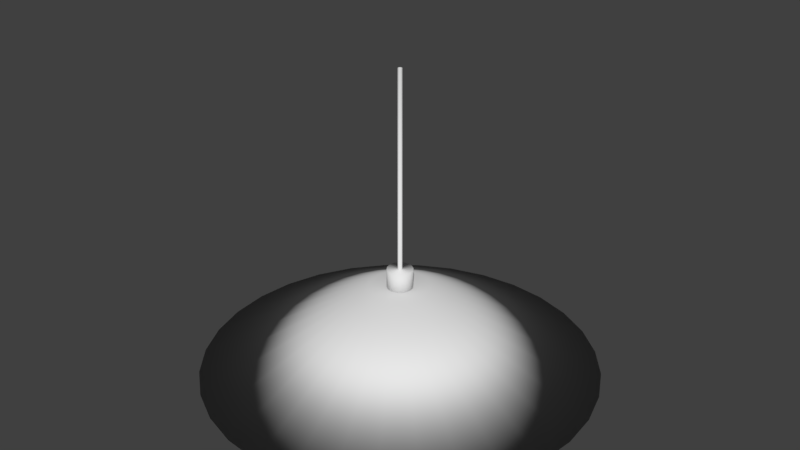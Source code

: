 # Source: Lampe.blend  (saved by Blender 2.79.0; exported with 4.5.12 LTS)
import bpy
from mathutils import Matrix  # noqa: F401  (used for matrix-valued properties, if any)

bpy.ops.wm.read_factory_settings(use_empty=True)
scene = bpy.context.scene
scene.name = 'Scene'

# ---- collections
col_collection_1 = bpy.data.collections.new('Collection 1'); scene.collection.children.link(col_collection_1)
col_collection_11 = bpy.data.collections.new('Collection 11'); scene.collection.children.link(col_collection_11)

# ---- materials (node trees are filled in below, after node groups)
mat_material = bpy.data.materials.new('Material')
mat_material.alpha_threshold = 0.0
mat_material.roughness = 0.5
mat_material_002 = bpy.data.materials.new('Material.002')
mat_material_002.alpha_threshold = 0.0
mat_material_002.roughness = 0.5
mat_material_001 = bpy.data.materials.new('Material.001')
mat_material_001.alpha_threshold = 0.0
mat_material_001.roughness = 0.5

# ---- material node trees
mat_material.use_nodes = True; mat_material.node_tree.nodes.clear()
_N = mat_material.node_tree.nodes; _L = mat_material.node_tree.links
n0 = _N.new('ShaderNodeOutputMaterial'); n0.name = 'Material Output'; n0.location = (300, 300)
n1 = _N.new('ShaderNodeBsdfDiffuse'); n1.name = 'Diffuse BSDF'; n1.location = (10, 300)
_L.new(n1.outputs[0], n0.inputs[0])
n0.is_active_output = True
mat_material_002.use_nodes = True; mat_material_002.node_tree.nodes.clear()
_N = mat_material_002.node_tree.nodes; _L = mat_material_002.node_tree.links
n0 = _N.new('ShaderNodeOutputMaterial'); n0.name = 'Material Output'; n0.location = (300, 300)
n1 = _N.new('ShaderNodeBsdfDiffuse'); n1.name = 'Diffuse BSDF'; n1.location = (10, 300)
_L.new(n1.outputs[0], n0.inputs[0])
n0.is_active_output = True
mat_material_001.use_nodes = True; mat_material_001.node_tree.nodes.clear()
_N = mat_material_001.node_tree.nodes; _L = mat_material_001.node_tree.links
n0 = _N.new('ShaderNodeOutputMaterial'); n0.name = 'Material Output'; n0.location = (300, 300)
n1 = _N.new('ShaderNodeBsdfDiffuse'); n1.name = 'Diffuse BSDF'; n1.location = (10, 300)
_L.new(n1.outputs[0], n0.inputs[0])
n0.is_active_output = True

# ---- world
world_world = bpy.data.worlds.new('World'); scene.world = world_world
world_world.color = (0.05088, 0.05088, 0.05088)
world_world.use_sun_shadow = False
world_world.sun_shadow_jitter_overblur = 0.0
world_world.cycles.sampling_method = 'MANUAL'

# ---- meshes
me_sphere_001 = bpy.data.meshes.new('Sphere.001')
me_sphere_001.from_pydata([(-1.208e-08, 0.3347, 0.6912), (-1.176e-08, 0.4104, 0.5883), (-9.677e-09, 0.5478, 0.4345), (-6.951e-09, 0.689, 0.2046), (-4.228e-09, 0.7832, -0.08774), (-1.999e-09, 0.7886, -0.3999), (-5.648e-10, 0.6892, -0.6763), (-1.173e-11, 0.4997, -0.8682), (0.0, 0.2588, -0.968), (0.1281, 0.3092, 0.6912), (0.1571, 0.3792, 0.5883), (0.2096, 0.5061, 0.4345), (0.2637, 0.6366, 0.2046), (0.2997, 0.7236, -0.08774), (0.3018, 0.7285, -0.3999), (0.2638, 0.6368, -0.6763), (0.1912, 0.4617, -0.8682), (0.09905, 0.2391, -0.968), (0.2367, 0.2367, 0.6912), (0.2902, 0.2902, 0.5883), (0.3873, 0.3873, 0.4345), (0.4872, 0.4872, 0.2046), (0.5538, 0.5538, -0.08774), (0.5576, 0.5576, -0.3999), (0.4874, 0.4874, -0.6763), (0.3534, 0.3534, -0.8682), (0.183, 0.183, -0.968), (0.3092, 0.1281, 0.6912), (0.3792, 0.1571, 0.5883), (0.5061, 0.2096, 0.4345), (0.6366, 0.2637, 0.2046), (0.7236, 0.2997, -0.08774), (0.7285, 0.3018, -0.3999), (0.6368, 0.2638, -0.6763), (0.4617, 0.1912, -0.8682), (0.2391, 0.09905, -0.968), (0.3347, 3.906e-07, 0.6912), (0.4104, 3.701e-07, 0.5883), (0.5478, 3.182e-07, 0.4345), (0.689, 3.078e-07, 0.2046), (0.7832, 3.047e-07, -0.08774), (0.7886, 2.583e-07, -0.3999), (0.6892, 3.311e-07, -0.6763), (0.4997, 2.979e-07, -0.8682), (0.2588, 3.575e-07, -0.968), (0.3092, -0.1281, 0.6912), (0.3792, -0.1571, 0.5883), (0.5061, -0.2096, 0.4345), (0.6366, -0.2637, 0.2046), (0.7236, -0.2997, -0.08774), (0.7285, -0.3018, -0.3999), (0.6368, -0.2638, -0.6763), (0.4617, -0.1912, -0.8682), (0.2391, -0.09905, -0.968), (0.2367, -0.2367, 0.6912), (0.2902, -0.2902, 0.5883), (0.3873, -0.3873, 0.4345), (0.4872, -0.4872, 0.2046), (0.5538, -0.5538, -0.08774), (0.5576, -0.5576, -0.3999), (0.4874, -0.4874, -0.6763), (0.3534, -0.3534, -0.8682), (0.183, -0.183, -0.968), (0.1281, -0.3092, 0.6912), (0.1571, -0.3792, 0.5883), (0.2096, -0.5061, 0.4345), (0.2637, -0.6366, 0.2046), (0.2997, -0.7236, -0.08774), (0.3018, -0.7285, -0.3999), (0.2638, -0.6368, -0.6763), (0.1912, -0.4617, -0.8682), (0.09905, -0.2391, -0.968), (-1.038e-07, -0.3347, 0.6912), (-1.53e-07, -0.4104, 0.5883), (-2.632e-07, -0.5478, 0.4345), (-2.534e-07, -0.689, 0.2046), (-2.701e-07, -0.7832, -0.08774), (-3.548e-07, -0.7886, -0.3999), (-2.039e-07, -0.6892, -0.6763), (-1.49e-07, -0.4997, -0.8682), (-5.216e-08, -0.2588, -0.968), (0.0, 3.894e-07, -1.002), (-0.1281, -0.3092, 0.6912), (-0.1571, -0.3792, 0.5883), (-0.2096, -0.5061, 0.4345), (-0.2637, -0.6366, 0.2046), (-0.2997, -0.7236, -0.08774), (-0.3018, -0.7285, -0.3999), (-0.2638, -0.6368, -0.6763), (-0.1912, -0.4617, -0.8682), (-0.09905, -0.2391, -0.968), (-0.2367, -0.2367, 0.6912), (-0.2902, -0.2902, 0.5883), (-0.3873, -0.3873, 0.4345), (-0.4872, -0.4872, 0.2046), (-0.5538, -0.5538, -0.08774), (-0.5576, -0.5576, -0.3999), (-0.4874, -0.4874, -0.6763), (-0.3534, -0.3534, -0.8682), (-0.183, -0.183, -0.968), (-0.3092, -0.1281, 0.6912), (-0.3792, -0.1571, 0.5883), (-0.5061, -0.2096, 0.4345), (-0.6366, -0.2637, 0.2046), (-0.7236, -0.2997, -0.08774), (-0.7285, -0.3018, -0.3999), (-0.6368, -0.2638, -0.6763), (-0.4617, -0.1912, -0.8682), (-0.2391, -0.09905, -0.968), (-0.3347, 5.74e-07, 0.6912), (-0.4104, 6.243e-07, 0.5883), (-0.5478, 7.407e-07, 0.4345), (-0.689, 7.596e-07, 0.2046), (-0.7832, 7.88e-07, -0.08774), (-0.7886, 8.281e-07, -0.3999), (-0.6892, 6.651e-07, -0.6763), (-0.4997, 5.958e-07, -0.8682), (-0.2588, 4.692e-07, -0.968), (-0.3092, 0.1281, 0.6912), (-0.3792, 0.1571, 0.5883), (-0.5061, 0.2096, 0.4345), (-0.6366, 0.2637, 0.2046), (-0.7236, 0.2997, -0.08774), (-0.7285, 0.3018, -0.3999), (-0.6368, 0.2638, -0.6763), (-0.4617, 0.1912, -0.8682), (-0.2391, 0.09905, -0.968), (-0.2367, 0.2367, 0.6912), (-0.2902, 0.2902, 0.5883), (-0.3873, 0.3873, 0.4345), (-0.4872, 0.4872, 0.2046), (-0.5538, 0.5538, -0.08774), (-0.5576, 0.5576, -0.3999), (-0.4874, 0.4874, -0.6763), (-0.3534, 0.3534, -0.8682), (-0.183, 0.183, -0.968), (-0.1281, 0.3092, 0.6912), (-0.1571, 0.3792, 0.5883), (-0.2096, 0.5061, 0.4345), (-0.2637, 0.6366, 0.2046), (-0.2997, 0.7236, -0.08774), (-0.3018, 0.7285, -0.3999), (-0.2638, 0.6368, -0.6763), (-0.1912, 0.4617, -0.8682), (-0.09905, 0.2391, -0.968)], [], [(4, 3, 12, 13), (1, 0, 9, 10), (8, 7, 16, 17), (5, 4, 13, 14), (2, 1, 10, 11), (81, 8, 17), (6, 5, 14, 15), (3, 2, 11, 12), (7, 6, 15, 16), (11, 10, 19, 20), (81, 17, 26), (15, 14, 23, 24), (12, 11, 20, 21), (16, 15, 24, 25), (13, 12, 21, 22), (10, 9, 18, 19), (17, 16, 25, 26), (14, 13, 22, 23), (19, 18, 27, 28), (26, 25, 34, 35), (23, 22, 31, 32), (20, 19, 28, 29), (81, 26, 35), (24, 23, 32, 33), (21, 20, 29, 30), (25, 24, 33, 34), (22, 21, 30, 31), (30, 29, 38, 39), (34, 33, 42, 43), (31, 30, 39, 40), (28, 27, 36, 37), (35, 34, 43, 44), (32, 31, 40, 41), (29, 28, 37, 38), (81, 35, 44), (33, 32, 41, 42), (38, 37, 46, 47), (81, 44, 53), (42, 41, 50, 51), (39, 38, 47, 48), (43, 42, 51, 52), (40, 39, 48, 49), (37, 36, 45, 46), (44, 43, 52, 53), (41, 40, 49, 50), (49, 48, 57, 58), (46, 45, 54, 55), (53, 52, 61, 62), (50, 49, 58, 59), (47, 46, 55, 56), (81, 53, 62), (51, 50, 59, 60), (48, 47, 56, 57), (52, 51, 60, 61), (57, 56, 65, 66), (61, 60, 69, 70), (58, 57, 66, 67), (55, 54, 63, 64), (62, 61, 70, 71), (59, 58, 67, 68), (56, 55, 64, 65), (81, 62, 71), (60, 59, 68, 69), (68, 67, 76, 77), (65, 64, 73, 74), (81, 71, 80), (69, 68, 77, 78), (66, 65, 74, 75), (70, 69, 78, 79), (67, 66, 75, 76), (64, 63, 72, 73), (71, 70, 79, 80), (76, 75, 85, 86), (73, 72, 82, 83), (80, 79, 89, 90), (77, 76, 86, 87), (74, 73, 83, 84), (81, 80, 90), (78, 77, 87, 88), (75, 74, 84, 85), (79, 78, 88, 89), (88, 87, 96, 97), (85, 84, 93, 94), (89, 88, 97, 98), (86, 85, 94, 95), (83, 82, 91, 92), (90, 89, 98, 99), (87, 86, 95, 96), (84, 83, 92, 93), (81, 90, 99), (96, 95, 104, 105), (93, 92, 101, 102), (81, 99, 108), (97, 96, 105, 106), (94, 93, 102, 103), (98, 97, 106, 107), (95, 94, 103, 104), (92, 91, 100, 101), (99, 98, 107, 108), (107, 106, 115, 116), (104, 103, 112, 113), (101, 100, 109, 110), (108, 107, 116, 117), (105, 104, 113, 114), (102, 101, 110, 111), (81, 108, 117), (106, 105, 114, 115), (103, 102, 111, 112), (115, 114, 123, 124), (112, 111, 120, 121), (116, 115, 124, 125), (113, 112, 121, 122), (110, 109, 118, 119), (117, 116, 125, 126), (114, 113, 122, 123), (111, 110, 119, 120), (81, 117, 126), (126, 125, 134, 135), (123, 122, 131, 132), (120, 119, 128, 129), (81, 126, 135), (124, 123, 132, 133), (121, 120, 129, 130), (125, 124, 133, 134), (122, 121, 130, 131), (119, 118, 127, 128), (134, 133, 142, 143), (131, 130, 139, 140), (128, 127, 136, 137), (135, 134, 143, 144), (132, 131, 140, 141), (129, 128, 137, 138), (81, 135, 144), (133, 132, 141, 142), (130, 129, 138, 139), (81, 144, 8), (142, 141, 5, 6), (139, 138, 2, 3), (143, 142, 6, 7), (140, 139, 3, 4), (137, 136, 0, 1), (144, 143, 7, 8), (141, 140, 4, 5), (138, 137, 1, 2)])
me_sphere_001.polygons.foreach_set('use_smooth', [True] * 144)
_uv = me_sphere_001.uv_layers.new(name='UVMap')
_uv.uv.foreach_set('vector', [0.3046, 0.7451, 0.29, 0.6425, 0.3431, 0.6391, 0.3649, 0.7413, 0.9756, 0.9275, 0.9583, 0.9641, 0.9325, 0.9627, 0.944, 0.9258, 0.1179, 0.2169, 0.0519, 0.2006, 0.07273, 0.1381, 0.1287, 0.1845, 0.3054, 0.8533, 0.3046, 0.7451, 0.3649, 0.7413, 0.3662, 0.8494, 0.2681, 0.5608, 0.2468, 0.5055, 0.2784, 0.5035, 0.3103, 0.5581, 0.1888, 0.2344, 0.1179, 0.2169, 0.1287, 0.1845, 0.29, 0.9475, 0.3054, 0.8533, 0.3662, 0.8494, 0.3431, 0.9441, 0.29, 0.6425, 0.2681, 0.5608, 0.3103, 0.5581, 0.3431, 0.6391, 0.0519, 0.2006, 0.0, 0.1877, 0.02874, 0.1016, 0.07273, 0.1381, 0.9649, 0.8702, 0.944, 0.9258, 0.9027, 0.9252, 0.9097, 0.8694, 0.1888, 0.2344, 0.1287, 0.1845, 0.1486, 0.1598, 0.9839, 0.4833, 1.0, 0.5773, 0.9206, 0.5761, 0.9145, 0.4823, 0.9862, 0.7883, 0.9649, 0.8702, 0.9097, 0.8694, 0.9168, 0.7872, 0.07273, 0.1381, 0.02874, 0.1016, 0.08184, 0.03568, 0.1112, 0.09031, 1.0, 0.6855, 0.9862, 0.7883, 0.9168, 0.7872, 0.9211, 0.6843, 0.944, 0.9258, 0.9325, 0.9627, 0.8988, 0.9622, 0.9027, 0.9252, 0.1287, 0.1845, 0.07273, 0.1381, 0.1112, 0.09031, 0.1486, 0.1598, 1.0, 0.5773, 1.0, 0.6855, 0.9211, 0.6843, 0.9206, 0.5761, 0.9027, 0.9252, 0.8988, 0.9622, 0.8624, 0.9626, 0.858, 0.9257, 0.1486, 0.1598, 0.1112, 0.09031, 0.1615, 0.06444, 0.1747, 0.1464, 0.9206, 0.5761, 0.9211, 0.6843, 0.8358, 0.6853, 0.8347, 0.5772, 0.9097, 0.8694, 0.9027, 0.9252, 0.858, 0.9257, 0.8501, 0.8701, 0.1888, 0.2344, 0.1486, 0.1598, 0.1747, 0.1464, 0.9145, 0.4823, 0.9206, 0.5761, 0.8347, 0.5772, 0.8394, 0.4832, 0.9168, 0.7872, 0.9097, 0.8694, 0.8501, 0.8701, 0.8417, 0.7881, 0.1112, 0.09031, 0.08184, 0.03568, 0.1512, 0.0, 0.1615, 0.06444, 0.9211, 0.6843, 0.9168, 0.7872, 0.8417, 0.7881, 0.8358, 0.6853, 0.8417, 0.7881, 0.8501, 0.8701, 0.7949, 0.8722, 0.7724, 0.7908, 0.1615, 0.06444, 0.1512, 0.0, 0.2263, 0.0, 0.216, 0.06444, 0.8358, 0.6853, 0.8417, 0.7881, 0.7724, 0.7908, 0.757, 0.6884, 0.858, 0.9257, 0.8624, 0.9626, 0.8287, 0.9639, 0.8167, 0.9273, 0.1747, 0.1464, 0.1615, 0.06444, 0.216, 0.06444, 0.2029, 0.1464, 0.8347, 0.5772, 0.8358, 0.6853, 0.757, 0.6884, 0.7553, 0.5802, 0.8501, 0.8701, 0.858, 0.9257, 0.8167, 0.9273, 0.7949, 0.8722, 0.1888, 0.2344, 0.1747, 0.1464, 0.2029, 0.1464, 0.8394, 0.4832, 0.8347, 0.5772, 0.7553, 0.5802, 0.77, 0.4858, 0.4334, 0.09103, 0.4653, 0.0364, 0.4969, 0.03844, 0.4756, 0.09375, 0.1888, 0.2344, 0.2029, 0.1464, 0.2289, 0.1598, 0.4006, 0.477, 0.3775, 0.3823, 0.4383, 0.3862, 0.4537, 0.4804, 0.4006, 0.172, 0.4334, 0.09103, 0.4756, 0.09375, 0.4537, 0.1755, 0.216, 0.06444, 0.2263, 0.0, 0.2957, 0.03568, 0.2663, 0.09031, 0.3788, 0.2742, 0.4006, 0.172, 0.4537, 0.1755, 0.4391, 0.2781, 0.4653, 0.0364, 0.4829, 0.0, 0.5087, 0.001662, 0.4969, 0.03844, 0.2029, 0.1464, 0.216, 0.06444, 0.2663, 0.09031, 0.2289, 0.1598, 0.7553, 0.5802, 0.757, 0.6884, 0.6967, 0.693, 0.6946, 0.5848, 0.4391, 0.2781, 0.4537, 0.1755, 0.5231, 0.1773, 0.5179, 0.2802, 0.4969, 0.03844, 0.5087, 0.001662, 0.5424, 0.002562, 0.5383, 0.03954, 0.2289, 0.1598, 0.2663, 0.09031, 0.3048, 0.1381, 0.2489, 0.1845, 0.4383, 0.3862, 0.4391, 0.2781, 0.5179, 0.2802, 0.5177, 0.3884, 0.4756, 0.09375, 0.4969, 0.03844, 0.5383, 0.03954, 0.5308, 0.09523, 0.1888, 0.2344, 0.2289, 0.1598, 0.2489, 0.1845, 0.4537, 0.4804, 0.4383, 0.3862, 0.5177, 0.3884, 0.5231, 0.4823, 0.4537, 0.1755, 0.4756, 0.09375, 0.5308, 0.09523, 0.5231, 0.1773, 0.2663, 0.09031, 0.2957, 0.03568, 0.3488, 0.1016, 0.3048, 0.1381, 0.5231, 0.1773, 0.5308, 0.09523, 0.5905, 0.09523, 0.5981, 0.1773, 0.3048, 0.1381, 0.3488, 0.1016, 0.3775, 0.1877, 0.3256, 0.2006, 0.5179, 0.2802, 0.5231, 0.1773, 0.5981, 0.1773, 0.6033, 0.2802, 0.5383, 0.03954, 0.5424, 0.002562, 0.5788, 0.002562, 0.583, 0.03954, 0.2489, 0.1845, 0.3048, 0.1381, 0.3256, 0.2006, 0.2596, 0.2169, 0.5177, 0.3884, 0.5179, 0.2802, 0.6033, 0.2802, 0.6036, 0.3884, 0.5308, 0.09523, 0.5383, 0.03954, 0.583, 0.03954, 0.5905, 0.09523, 0.1888, 0.2344, 0.2489, 0.1845, 0.2596, 0.2169, 0.5231, 0.4823, 0.5177, 0.3884, 0.6036, 0.3884, 0.5982, 0.4823, 0.6036, 0.3884, 0.6033, 0.2802, 0.6821, 0.2781, 0.6829, 0.3862, 0.5905, 0.09523, 0.583, 0.03954, 0.6243, 0.03844, 0.6456, 0.09375, 0.1888, 0.2344, 0.2596, 0.2169, 0.2596, 0.2519, 0.5982, 0.4823, 0.6036, 0.3884, 0.6829, 0.3862, 0.6675, 0.4804, 0.5981, 0.1773, 0.5905, 0.09523, 0.6456, 0.09375, 0.6675, 0.1755, 0.3256, 0.2006, 0.3775, 0.1877, 0.3775, 0.281, 0.3256, 0.2682, 0.6033, 0.2802, 0.5981, 0.1773, 0.6675, 0.1755, 0.6821, 0.2781, 0.583, 0.03954, 0.5788, 0.002562, 0.6125, 0.001662, 0.6243, 0.03844, 0.2596, 0.2169, 0.3256, 0.2006, 0.3256, 0.2682, 0.2596, 0.2519, 0.6821, 0.2781, 0.6675, 0.1755, 0.7206, 0.172, 0.7425, 0.2742, 0.6243, 0.03844, 0.6125, 0.001662, 0.6383, 4.133e-08, 0.6559, 0.0364, 0.2596, 0.2519, 0.3256, 0.2682, 0.3048, 0.3306, 0.2489, 0.2842, 0.3945, 0.9238, 0.3775, 0.8177, 0.4372, 0.8059, 0.4546, 0.9119, 0.6456, 0.09375, 0.6243, 0.03844, 0.6559, 0.0364, 0.6878, 0.09103, 0.1888, 0.2344, 0.2596, 0.2519, 0.2489, 0.2842, 0.6675, 0.4804, 0.6829, 0.3862, 0.7437, 0.3823, 0.7206, 0.477, 0.3817, 0.7122, 0.4002, 0.6244, 0.4419, 0.6162, 0.4342, 0.7017, 0.3256, 0.2682, 0.3775, 0.281, 0.3488, 0.3671, 0.3048, 0.3306, 0.4855, 1.0, 0.4546, 0.9119, 0.5326, 0.8934, 0.5536, 0.9838, 0.4342, 0.7017, 0.4419, 0.6162, 0.4961, 0.6033, 0.5024, 0.6856, 0.3048, 0.3306, 0.3488, 0.3671, 0.2957, 0.433, 0.2663, 0.3784, 0.4372, 0.8059, 0.4342, 0.7017, 0.5024, 0.6856, 0.5146, 0.7875, 0.4534, 0.5565, 0.4587, 0.5175, 0.4918, 0.5097, 0.494, 0.5469, 0.2489, 0.2842, 0.3048, 0.3306, 0.2663, 0.3784, 0.2289, 0.309, 0.4546, 0.9119, 0.4372, 0.8059, 0.5146, 0.7875, 0.5326, 0.8934, 0.4419, 0.6162, 0.4534, 0.5565, 0.494, 0.5469, 0.4961, 0.6033, 0.1888, 0.2344, 0.2489, 0.2842, 0.2289, 0.309, 0.5326, 0.8934, 0.5146, 0.7875, 0.5981, 0.7654, 0.6166, 0.8711, 0.4961, 0.6033, 0.494, 0.5469, 0.5378, 0.5353, 0.5544, 0.5878, 0.1888, 0.2344, 0.2289, 0.309, 0.2029, 0.3224, 0.5536, 0.9838, 0.5326, 0.8934, 0.6166, 0.8711, 0.6271, 0.9643, 0.5024, 0.6856, 0.4961, 0.6033, 0.5544, 0.5878, 0.5758, 0.6661, 0.2663, 0.3784, 0.2957, 0.433, 0.2263, 0.4687, 0.216, 0.4043, 0.5146, 0.7875, 0.5024, 0.6856, 0.5758, 0.6661, 0.5981, 0.7654, 0.494, 0.5469, 0.4918, 0.5097, 0.5275, 0.5002, 0.5378, 0.5353, 0.2289, 0.309, 0.2663, 0.3784, 0.216, 0.4043, 0.2029, 0.3224, 0.216, 0.4043, 0.2263, 0.4687, 0.1512, 0.4687, 0.1615, 0.4043, 0.5981, 0.7654, 0.5758, 0.6661, 0.6433, 0.6463, 0.6748, 0.7429, 0.5378, 0.5353, 0.5275, 0.5002, 0.5603, 0.4906, 0.578, 0.5235, 0.2029, 0.3224, 0.216, 0.4043, 0.1615, 0.4043, 0.1747, 0.3224, 0.6166, 0.8711, 0.5981, 0.7654, 0.6748, 0.7429, 0.6938, 0.8484, 0.5544, 0.5878, 0.5378, 0.5353, 0.578, 0.5235, 0.6081, 0.5721, 0.1888, 0.2344, 0.2029, 0.3224, 0.1747, 0.3224, 0.6271, 0.9643, 0.6166, 0.8711, 0.6938, 0.8484, 0.6946, 0.9445, 0.5758, 0.6661, 0.5544, 0.5878, 0.6081, 0.5721, 0.6433, 0.6463, 0.02306, 0.9441, 0.0, 0.8494, 0.06075, 0.8533, 0.07616, 0.9475, 0.6433, 0.6463, 0.6081, 0.5721, 0.6489, 0.5585, 0.6946, 0.6292, 0.1615, 0.4043, 0.1512, 0.4687, 0.08184, 0.433, 0.1112, 0.3784, 0.00124, 0.7413, 0.02312, 0.6391, 0.0762, 0.6425, 0.06158, 0.7451, 0.578, 0.5235, 0.5603, 0.4906, 0.5852, 0.4823, 0.6086, 0.5133, 0.1747, 0.3224, 0.1615, 0.4043, 0.1112, 0.3784, 0.1486, 0.309, 0.0, 0.8494, 0.00124, 0.7413, 0.06158, 0.7451, 0.06075, 0.8533, 0.6081, 0.5721, 0.578, 0.5235, 0.6086, 0.5133, 0.6489, 0.5585, 0.1888, 0.2344, 0.1747, 0.3224, 0.1486, 0.309, 0.1486, 0.309, 0.1112, 0.3784, 0.07273, 0.3306, 0.1287, 0.2842, 0.06075, 0.8533, 0.06158, 0.7451, 0.1404, 0.7472, 0.1401, 0.8554, 0.09811, 0.5608, 0.1194, 0.5055, 0.1607, 0.5066, 0.1532, 0.5623, 0.1888, 0.2344, 0.1486, 0.309, 0.1287, 0.2842, 0.07616, 0.9475, 0.06075, 0.8533, 0.1401, 0.8554, 0.1455, 0.9494, 0.0762, 0.6425, 0.09811, 0.5608, 0.1532, 0.5623, 0.1456, 0.6444, 0.1112, 0.3784, 0.08184, 0.433, 0.02874, 0.3671, 0.07273, 0.3306, 0.06158, 0.7451, 0.0762, 0.6425, 0.1456, 0.6444, 0.1404, 0.7472, 0.1194, 0.5055, 0.1312, 0.4687, 0.1649, 0.4696, 0.1607, 0.5066, 0.07273, 0.3306, 0.02874, 0.3671, 6.658e-08, 0.281, 0.0519, 0.2682, 0.1404, 0.7472, 0.1456, 0.6444, 0.2206, 0.6444, 0.2258, 0.7472, 0.1607, 0.5066, 0.1649, 0.4696, 0.2013, 0.4696, 0.2054, 0.5066, 0.1287, 0.2842, 0.07273, 0.3306, 0.0519, 0.2682, 0.1179, 0.2519, 0.1401, 0.8554, 0.1404, 0.7472, 0.2258, 0.7472, 0.226, 0.8554, 0.1532, 0.5623, 0.1607, 0.5066, 0.2054, 0.5066, 0.2129, 0.5623, 0.1888, 0.2344, 0.1287, 0.2842, 0.1179, 0.2519, 0.1455, 0.9494, 0.1401, 0.8554, 0.226, 0.8554, 0.2206, 0.9494, 0.1456, 0.6444, 0.1532, 0.5623, 0.2129, 0.5623, 0.2206, 0.6444, 0.1888, 0.2344, 0.1179, 0.2519, 0.1179, 0.2169, 0.2206, 0.9494, 0.226, 0.8554, 0.3054, 0.8533, 0.29, 0.9475, 0.2206, 0.6444, 0.2129, 0.5623, 0.2681, 0.5608, 0.29, 0.6425, 0.0519, 0.2682, 6.658e-08, 0.281, 0.0, 0.1877, 0.0519, 0.2006, 0.2258, 0.7472, 0.2206, 0.6444, 0.29, 0.6425, 0.3046, 0.7451, 0.2054, 0.5066, 0.2013, 0.4696, 0.235, 0.4687, 0.2468, 0.5055, 0.1179, 0.2519, 0.0519, 0.2682, 0.0519, 0.2006, 0.1179, 0.2169, 0.226, 0.8554, 0.2258, 0.7472, 0.3046, 0.7451, 0.3054, 0.8533, 0.2129, 0.5623, 0.2054, 0.5066, 0.2468, 0.5055, 0.2681, 0.5608])
me_sphere_001.materials.append(mat_material)
me_sphere_001.use_remesh_preserve_volume = False
me_sphere_001.use_remesh_preserve_attributes = False
me_sphere_001.use_mirror_vertex_groups = False
me_sphere_001.update()
me_cone = bpy.data.meshes.new('Cone')
me_cone.from_pydata([(0.0, 1.0, -1.0), (0.1951, 0.9808, -1.0), (0.3827, 0.9239, -1.0), (0.5556, 0.8315, -1.0), (0.7071, 0.7071, -1.0), (0.8315, 0.5556, -1.0), (0.9239, 0.3827, -1.0), (0.9808, 0.1951, -1.0), (1.0, 7.55e-08, -1.0), (0.9808, -0.1951, -1.0), (0.9239, -0.3827, -1.0), (0.8315, -0.5556, -1.0), (0.7071, -0.7071, -1.0), (0.5556, -0.8315, -1.0), (0.3827, -0.9239, -1.0), (0.1951, -0.9808, -1.0), (-3.258e-07, -1.0, -1.0), (-0.1951, -0.9808, -1.0), (-0.3827, -0.9239, -1.0), (-0.5556, -0.8315, -1.0), (-0.7071, -0.7071, -1.0), (-0.8315, -0.5556, -1.0), (-0.9239, -0.3827, -1.0), (-0.9808, -0.1951, -1.0), (-1.0, 9.656e-07, -1.0), (-0.9808, 0.1951, -1.0), (-0.9239, 0.3827, -1.0), (-0.8315, 0.5556, -1.0), (-0.7071, 0.7071, -1.0), (-0.5556, 0.8315, -1.0), (-0.3827, 0.9239, -1.0), (-0.1951, 0.9808, -1.0), (0.0, 0.1532, 0.6937), (0.02988, 0.1502, 0.6937), (0.05862, 0.1415, 0.6937), (0.0851, 0.1274, 0.6937), (0.1083, 0.1083, 0.6937), (0.1274, 0.0851, 0.6937), (0.1415, 0.05862, 0.6937), (0.1502, 0.02988, 0.6937), (0.1532, 1.156e-08, 0.6937), (0.1502, -0.02988, 0.6937), (0.1415, -0.05862, 0.6937), (0.1274, -0.0851, 0.6937), (0.1083, -0.1083, 0.6937), (0.0851, -0.1274, 0.6937), (0.05862, -0.1415, 0.6937), (0.02988, -0.1502, 0.6937), (-4.991e-08, -0.1532, 0.6937), (-0.02988, -0.1502, 0.6937), (-0.05862, -0.1415, 0.6937), (-0.0851, -0.1274, 0.6937), (-0.1083, -0.1083, 0.6937), (-0.1274, -0.0851, 0.6937), (-0.1415, -0.05862, 0.6937), (-0.1502, -0.02988, 0.6937), (-0.1532, 1.479e-07, 0.6937), (-0.1502, 0.02988, 0.6937), (-0.1415, 0.05862, 0.6937), (-0.1274, 0.0851, 0.6937), (-0.1083, 0.1083, 0.6937), (-0.0851, 0.1274, 0.6937), (-0.05862, 0.1415, 0.6937), (-0.02988, 0.1502, 0.6937), (0.0, 0.9821, -1.009), (0.1916, 0.9632, -1.009), (0.3758, 0.9074, -1.009), (0.5456, 0.8166, -1.009), (0.6945, 0.6945, -1.009), (0.8166, 0.5456, -1.009), (0.9074, 0.3758, -1.009), (0.9632, 0.1916, -1.009), (0.9821, 7.55e-08, -1.009), (0.9632, -0.1916, -1.009), (0.9074, -0.3758, -1.009), (0.8166, -0.5456, -1.009), (0.6945, -0.6945, -1.009), (0.5456, -0.8166, -1.009), (0.3758, -0.9074, -1.009), (0.1916, -0.9632, -1.009), (-3.258e-07, -0.9821, -1.009), (-0.1916, -0.9632, -1.009), (-0.3758, -0.9074, -1.009), (-0.5456, -0.8166, -1.009), (-0.6945, -0.6945, -1.009), (-0.8166, -0.5456, -1.009), (-0.9074, -0.3758, -1.009), (-0.9632, -0.1916, -1.009), (-0.9821, 9.656e-07, -1.009), (-0.9632, 0.1916, -1.009), (-0.9074, 0.3758, -1.009), (-0.8166, 0.5456, -1.009), (-0.6945, 0.6945, -1.009), (-0.5456, 0.8166, -1.009), (-0.3758, 0.9074, -1.009), (-0.1916, 0.9632, -1.009), (0.0, 0.1422, 0.6769), (0.02774, 0.1395, 0.6769), (0.05442, 0.1314, 0.6769), (0.079, 0.1182, 0.6769), (0.1005, 0.1005, 0.6769), (0.1182, 0.079, 0.6769), (0.1314, 0.05442, 0.6769), (0.1395, 0.02774, 0.6769), (0.1422, 1.156e-08, 0.6769), (0.1395, -0.02774, 0.6769), (0.1314, -0.05442, 0.6769), (0.1182, -0.079, 0.6769), (0.1005, -0.1005, 0.6769), (0.079, -0.1182, 0.6769), (0.05442, -0.1314, 0.6769), (0.02774, -0.1395, 0.6769), (-4.991e-08, -0.1422, 0.6769), (-0.02774, -0.1395, 0.6769), (-0.05442, -0.1314, 0.6769), (-0.079, -0.1182, 0.6769), (-0.1005, -0.1005, 0.6769), (-0.1182, -0.079, 0.6769), (-0.1314, -0.05442, 0.6769), (-0.1395, -0.02774, 0.6769), (-0.1422, 1.479e-07, 0.6769), (-0.1395, 0.02774, 0.6769), (-0.1314, 0.05442, 0.6769), (-0.1182, 0.079, 0.6769), (-0.1005, 0.1005, 0.6769), (-0.079, 0.1182, 0.6769), (-0.05442, 0.1314, 0.6769), (-0.02774, 0.1395, 0.6769)], [], [(0, 32, 33, 1), (1, 33, 34, 2), (2, 34, 35, 3), (3, 35, 36, 4), (4, 36, 37, 5), (5, 37, 38, 6), (6, 38, 39, 7), (7, 39, 40, 8), (8, 40, 41, 9), (9, 41, 42, 10), (10, 42, 43, 11), (11, 43, 44, 12), (12, 44, 45, 13), (13, 45, 46, 14), (14, 46, 47, 15), (15, 47, 48, 16), (16, 48, 49, 17), (17, 49, 50, 18), (18, 50, 51, 19), (19, 51, 52, 20), (20, 52, 53, 21), (21, 53, 54, 22), (22, 54, 55, 23), (23, 55, 56, 24), (24, 56, 57, 25), (25, 57, 58, 26), (26, 58, 59, 27), (27, 59, 60, 28), (28, 60, 61, 29), (29, 61, 62, 30), (30, 62, 63, 31), (31, 63, 32, 0), (33, 32, 63, 62, 61, 60, 59, 58, 57, 56, 55, 54, 53, 52, 51, 50, 49, 48, 47, 46, 45, 44, 43, 42, 41, 40, 39, 38, 37, 36, 35, 34), (64, 65, 97, 96), (65, 66, 98, 97), (66, 67, 99, 98), (67, 68, 100, 99), (68, 69, 101, 100), (69, 70, 102, 101), (70, 71, 103, 102), (71, 72, 104, 103), (72, 73, 105, 104), (73, 74, 106, 105), (74, 75, 107, 106), (75, 76, 108, 107), (76, 77, 109, 108), (77, 78, 110, 109), (78, 79, 111, 110), (79, 80, 112, 111), (80, 81, 113, 112), (81, 82, 114, 113), (82, 83, 115, 114), (83, 84, 116, 115), (84, 85, 117, 116), (85, 86, 118, 117), (86, 87, 119, 118), (87, 88, 120, 119), (88, 89, 121, 120), (89, 90, 122, 121), (90, 91, 123, 122), (91, 92, 124, 123), (92, 93, 125, 124), (93, 94, 126, 125), (94, 95, 127, 126), (95, 64, 96, 127), (97, 98, 99, 100, 101, 102, 103, 104, 105, 106, 107, 108, 109, 110, 111, 112, 113, 114, 115, 116, 117, 118, 119, 120, 121, 122, 123, 124, 125, 126, 127, 96), (0, 1, 65, 64), (1, 2, 66, 65), (2, 3, 67, 66), (3, 4, 68, 67), (4, 5, 69, 68), (5, 6, 70, 69), (6, 7, 71, 70), (7, 8, 72, 71), (8, 9, 73, 72), (9, 10, 74, 73), (10, 11, 75, 74), (11, 12, 76, 75), (12, 13, 77, 76), (13, 14, 78, 77), (14, 15, 79, 78), (15, 16, 80, 79), (16, 17, 81, 80), (17, 18, 82, 81), (18, 19, 83, 82), (19, 20, 84, 83), (20, 21, 85, 84), (21, 22, 86, 85), (22, 23, 87, 86), (23, 24, 88, 87), (24, 25, 89, 88), (25, 26, 90, 89), (26, 27, 91, 90), (27, 28, 92, 91), (28, 29, 93, 92), (29, 30, 94, 93), (30, 31, 95, 94), (31, 0, 64, 95)])
me_cone.polygons.foreach_set('use_smooth', [True] * 98)
_uv = me_cone.uv_layers.new(name='UVMap')
_uv.uv.foreach_set('vector', [0.3673, 0.2981, 0.6169, 0.01751, 0.6204, 0.02072, 0.3903, 0.3191, 0.3903, 0.3191, 0.6204, 0.02072, 0.6248, 0.02377, 0.4191, 0.339, 0.4191, 0.339, 0.6248, 0.02377, 0.63, 0.02654, 0.4527, 0.3571, 0.4527, 0.3571, 0.63, 0.02654, 0.6356, 0.02893, 0.4896, 0.3727, 0.4896, 0.3727, 0.6356, 0.02893, 0.6416, 0.03084, 0.5285, 0.3852, 0.5285, 0.3852, 0.6416, 0.03084, 0.6476, 0.0322, 0.568, 0.3941, 0.568, 0.3941, 0.6476, 0.0322, 0.6535, 0.03296, 0.6064, 0.399, 0.6064, 0.399, 0.6535, 0.03296, 0.659, 0.03309, 0.6423, 0.3999, 0.6423, 0.3999, 0.659, 0.03309, 0.6639, 0.03259, 0.6743, 0.3966, 0.6708, 0.6743, 0.9283, 0.3999, 0.9318, 0.4032, 0.6932, 0.6958, 0.6932, 0.6958, 0.9318, 0.4032, 0.9361, 0.4063, 0.7215, 0.7164, 0.7215, 0.7164, 0.9361, 0.4063, 0.9411, 0.4092, 0.7545, 0.7353, 0.7545, 0.7353, 0.9411, 0.4092, 0.9467, 0.4118, 0.791, 0.7518, 0.791, 0.7518, 0.9467, 0.4118, 0.9526, 0.4138, 0.8295, 0.7652, 0.8295, 0.7652, 0.9526, 0.4138, 0.9586, 0.4153, 0.8687, 0.7751, 0.8687, 0.7751, 0.9586, 0.4153, 0.9645, 0.4162, 0.9069, 0.781, 0.9069, 0.781, 0.9645, 0.4162, 0.97, 0.4165, 0.9428, 0.7828, 0.9428, 0.7828, 0.97, 0.4165, 0.9749, 0.4161, 0.9749, 0.7803, 0.6708, 0.4024, 0.6708, 0.7665, 0.6659, 0.7661, 0.6387, 0.3999, 0.6387, 0.3999, 0.6659, 0.7661, 0.6604, 0.7664, 0.6028, 0.4016, 0.6028, 0.4016, 0.6604, 0.7664, 0.6545, 0.7673, 0.5645, 0.4075, 0.5645, 0.4075, 0.6545, 0.7673, 0.6485, 0.7688, 0.5254, 0.4174, 0.5254, 0.4174, 0.6485, 0.7688, 0.6426, 0.7709, 0.4868, 0.4308, 0.4868, 0.4308, 0.6426, 0.7709, 0.637, 0.7734, 0.4503, 0.4473, 0.4503, 0.4473, 0.637, 0.7734, 0.632, 0.7763, 0.4173, 0.4663, 0.4173, 0.4663, 0.632, 0.7763, 0.6276, 0.7795, 0.3891, 0.4869, 0.3891, 0.4869, 0.6276, 0.7795, 0.6242, 0.7828, 0.3666, 0.5084, 0.3666, 0.5084, 0.6242, 0.7828, 0.6218, 0.7861, 0.3509, 0.53, 0.6708, 1.0, 0.7224, 0.7833, 0.7286, 0.7828, 0.7112, 0.9965, 0.7112, 0.9965, 0.7286, 0.7828, 0.7349, 0.7828, 0.7524, 0.9965, 0.7524, 0.9965, 0.7349, 0.7828, 0.7411, 0.7833, 0.7928, 1.0, 0.3509, 0.277, 0.6144, 0.01426, 0.6169, 0.01751, 0.3673, 0.2981, 0.6204, 0.02072, 0.6169, 0.01751, 0.6144, 0.01426, 0.613, 0.0111, 0.6128, 0.008153, 0.6138, 0.005526, 0.6159, 0.003323, 0.6191, 0.001627, 0.6232, 0.0005055, 0.6281, 0.0, 0.6336, 0.0001303, 0.6395, 0.0008915, 0.6455, 0.002254, 0.6515, 0.004166, 0.6571, 0.006554, 0.6623, 0.009326, 0.6667, 0.01237, 0.6702, 0.01558, 0.6727, 0.01883, 0.6741, 0.02199, 0.6743, 0.02494, 0.6733, 0.02757, 0.6712, 0.02977, 0.668, 0.03146, 0.6639, 0.03259, 0.659, 0.03309, 0.6535, 0.03296, 0.6476, 0.0322, 0.6416, 0.03084, 0.6356, 0.02893, 0.63, 0.02654, 0.6248, 0.02377, 0.8305, 0.2836, 0.7915, 0.2907, 0.7046, 0.05367, 0.7102, 0.05264, 0.7915, 0.2907, 0.7522, 0.2907, 0.6989, 0.05367, 0.7046, 0.05367, 0.7522, 0.2907, 0.714, 0.2836, 0.6934, 0.05264, 0.6989, 0.05367, 0.714, 0.2836, 0.6785, 0.2696, 0.6882, 0.05062, 0.6934, 0.05264, 0.1573, 0.9901, 0.1197, 0.9849, 0.05768, 0.7718, 0.06314, 0.7726, 0.1197, 0.9849, 0.07986, 0.9831, 0.05192, 0.7716, 0.05768, 0.7718, 0.07986, 0.9831, 0.03945, 0.9849, 0.04607, 0.7718, 0.05192, 0.7716, 0.03945, 0.9849, 0.0, 0.9901, 0.04036, 0.7726, 0.04607, 0.7718, 0.0, 0.5314, 0.01411, 0.5095, 0.2866, 0.7684, 0.2846, 0.7716, 0.01411, 0.5095, 0.03479, 0.4872, 0.2896, 0.7652, 0.2866, 0.7684, 0.03479, 0.4872, 0.06124, 0.4655, 0.2935, 0.762, 0.2896, 0.7652, 0.06124, 0.4655, 0.09245, 0.4452, 0.298, 0.7591, 0.2935, 0.762, 0.09245, 0.4452, 0.1272, 0.4271, 0.303, 0.7565, 0.298, 0.7591, 0.1272, 0.4271, 0.1642, 0.4119, 0.3084, 0.7543, 0.303, 0.7565, 0.1642, 0.4119, 0.202, 0.4002, 0.3138, 0.7526, 0.3084, 0.7543, 0.202, 0.4002, 0.2391, 0.3923, 0.3192, 0.7514, 0.3138, 0.7526, 0.2391, 0.3923, 0.2742, 0.3887, 0.3243, 0.7509, 0.3192, 0.7514, 0.2742, 0.3887, 0.3058, 0.3894, 0.3289, 0.751, 0.3243, 0.7509, 0.3058, 0.3894, 0.3328, 0.3945, 0.3328, 0.7517, 0.3289, 0.751, 0.3147, 0.9901, 0.2752, 0.9849, 0.2686, 0.7718, 0.2743, 0.7726, 0.2752, 0.9849, 0.2348, 0.9831, 0.2627, 0.7716, 0.2686, 0.7718, 0.2348, 0.9831, 0.195, 0.9849, 0.257, 0.7718, 0.2627, 0.7716, 0.195, 0.9849, 0.1573, 0.9901, 0.2515, 0.7726, 0.257, 0.7718, 0.9656, 0.01758, 0.9786, 0.05131, 0.7317, 0.01901, 0.7298, 0.01412, 0.9786, 0.05131, 0.9841, 0.08712, 0.7325, 0.02419, 0.7317, 0.01901, 0.9841, 0.08712, 0.9818, 0.1236, 0.7321, 0.02948, 0.7325, 0.02419, 0.9818, 0.1236, 0.972, 0.1594, 0.7307, 0.03466, 0.7321, 0.02948, 0.972, 0.1594, 0.9548, 0.1932, 0.7282, 0.03955, 0.7307, 0.03466, 0.9548, 0.1932, 0.9311, 0.2235, 0.7248, 0.04394, 0.7282, 0.03955, 0.9311, 0.2235, 0.9017, 0.2493, 0.7205, 0.04768, 0.7248, 0.04394, 0.9017, 0.2493, 0.8677, 0.2696, 0.7156, 0.05062, 0.7205, 0.04768, 0.8677, 0.2696, 0.8305, 0.2836, 0.7102, 0.05264, 0.7156, 0.05062, 0.7046, 0.05367, 0.6989, 0.05367, 0.6934, 0.05264, 0.6882, 0.05062, 0.6837, 0.04768, 0.6799, 0.04394, 0.677, 0.03955, 0.6751, 0.03466, 0.6743, 0.02948, 0.6746, 0.02419, 0.6761, 0.01901, 0.6785, 0.01412, 0.682, 0.009729, 0.6862, 0.005991, 0.6911, 0.003054, 0.6965, 0.001031, 0.7022, 0.0, 0.7079, 1.746e-08, 0.7134, 0.001031, 0.7185, 0.003054, 0.7231, 0.005991, 0.7269, 0.009729, 0.7298, 0.01412, 0.7317, 0.01901, 0.7325, 0.02419, 0.7321, 0.02948, 0.7307, 0.03466, 0.7282, 0.03955, 0.7248, 0.04394, 0.7205, 0.04768, 0.7156, 0.05062, 0.7102, 0.05264, 0.9862, 0.4317, 0.997, 0.3999, 1.0, 0.4021, 0.9894, 0.4334, 0.3509, 0.3182, 0.3234, 0.3453, 0.3218, 0.3426, 0.3488, 0.316, 0.3234, 0.3453, 0.2911, 0.3666, 0.29, 0.3635, 0.3218, 0.3426, 0.2911, 0.3666, 0.2551, 0.3812, 0.2547, 0.3779, 0.29, 0.3635, 0.2551, 0.3812, 0.217, 0.3887, 0.2172, 0.3852, 0.2547, 0.3779, 0.217, 0.3887, 0.1781, 0.3887, 0.179, 0.3852, 0.2172, 0.3852, 0.1781, 0.3887, 0.1399, 0.3812, 0.1415, 0.3779, 0.179, 0.3852, 0.1399, 0.3812, 0.104, 0.3666, 0.1062, 0.3635, 0.1415, 0.3779, 0.104, 0.3666, 0.0716, 0.3453, 0.07447, 0.3426, 0.1062, 0.3635, 0.0716, 0.3453, 0.04409, 0.3182, 0.04745, 0.316, 0.07447, 0.3426, 0.04409, 0.3182, 0.02248, 0.2864, 0.02623, 0.2847, 0.04745, 0.316, 0.02248, 0.2864, 0.00759, 0.251, 0.0116, 0.25, 0.02623, 0.2847, 0.00759, 0.251, 1.252e-08, 0.2135, 0.00415, 0.2131, 0.0116, 0.25, 1.252e-08, 0.2135, 0.0, 0.1752, 0.00415, 0.1755, 0.00415, 0.2131, 0.0, 0.1752, 0.00759, 0.1377, 0.0116, 0.1387, 0.00415, 0.1755, 0.00759, 0.1377, 0.02248, 0.1023, 0.02623, 0.1039, 0.0116, 0.1387, 0.02248, 0.1023, 0.04409, 0.07046, 0.04745, 0.07267, 0.02623, 0.1039, 0.04409, 0.07046, 0.0716, 0.04339, 0.07447, 0.04609, 0.04745, 0.07267, 0.0716, 0.04339, 0.104, 0.02212, 0.1062, 0.0252, 0.07447, 0.04609, 0.104, 0.02212, 0.1399, 0.007468, 0.1415, 0.01081, 0.1062, 0.0252, 0.1399, 0.007468, 0.1781, 1.164e-08, 0.179, 0.003476, 0.1415, 0.01081, 0.1781, 1.164e-08, 0.217, 0.0, 0.2172, 0.003476, 0.179, 0.003476, 0.217, 0.0, 0.2551, 0.007468, 0.2547, 0.01081, 0.2172, 0.003476, 0.2551, 0.007468, 0.2911, 0.02212, 0.29, 0.0252, 0.2547, 0.01081, 0.2911, 0.02212, 0.3234, 0.04339, 0.3218, 0.04609, 0.29, 0.0252, 0.3234, 0.04339, 0.3509, 0.07046, 0.3488, 0.07267, 0.3218, 0.04609, 0.997, 0.6477, 0.9862, 0.6158, 0.9894, 0.6142, 1.0, 0.6454, 0.9862, 0.6158, 0.9787, 0.5805, 0.9821, 0.5794, 0.9894, 0.6142, 0.9787, 0.5805, 0.9749, 0.5429, 0.9783, 0.5426, 0.9821, 0.5794, 0.9749, 0.5429, 0.9749, 0.5046, 0.9783, 0.505, 0.9783, 0.5426, 0.9749, 0.5046, 0.9787, 0.4671, 0.9821, 0.4681, 0.9783, 0.505, 0.9787, 0.4671, 0.9862, 0.4317, 0.9894, 0.4334, 0.9821, 0.4681])
me_cone.materials.append(mat_material_002)
me_cone.use_remesh_preserve_volume = False
me_cone.use_remesh_preserve_attributes = False
me_cone.use_mirror_vertex_groups = False
me_cone.update()
me_sphere = bpy.data.meshes.new('Sphere')
me_sphere.from_pydata([(-1.208e-08, 0.3347, 0.6912), (1.783e-07, 0.3498, 1.058), (0.1211, 0.2923, 1.058), (0.1281, 0.3092, 0.6912), (1.783e-07, 0.3498, 1.659), (-0.1339, 0.3232, 1.058), (0.2237, 0.2237, 1.058), (0.2367, 0.2367, 0.6912), (-0.2473, 0.2473, 1.058), (0.2923, 0.1211, 1.058), (0.3092, 0.1281, 0.6912), (-0.3232, 0.1339, 1.058), (0.3164, 3.864e-07, 1.058), (0.3347, 3.906e-07, 0.6912), (-0.3498, 5.568e-07, 1.058), (0.2923, -0.1211, 1.058), (0.3092, -0.1281, 0.6912), (-0.3232, -0.1339, 1.058), (0.2237, -0.2237, 1.058), (0.2367, -0.2367, 0.6912), (-0.2473, -0.2473, 1.058), (0.1211, -0.2923, 1.058), (0.1281, -0.3092, 0.6912), (-0.1339, -0.3232, 1.058), (-1.025e-07, -0.3164, 1.058), (-1.038e-07, -0.3347, 0.6912), (-1.136e-07, -0.3498, 1.058), (-0.1211, -0.2923, 1.058), (-0.1281, -0.3092, 0.6912), (0.1339, -0.3232, 1.058), (-0.2237, -0.2237, 1.058), (-0.2367, -0.2367, 0.6912), (0.2473, -0.2473, 1.058), (-0.2923, -0.1211, 1.058), (-0.3092, -0.1281, 0.6912), (0.3232, -0.1339, 1.058), (-0.3164, 5.467e-07, 1.058), (-0.3347, 5.74e-07, 0.6912), (0.3498, 3.796e-07, 1.058), (-0.2923, 0.1211, 1.058), (-0.3092, 0.1281, 0.6912), (0.3232, 0.1339, 1.058), (-0.2237, 0.2237, 1.058), (-0.2367, 0.2367, 0.6912), (0.2473, 0.2473, 1.058), (-0.1211, 0.2923, 1.058), (-0.1281, 0.3092, 0.6912), (0.1339, 0.3232, 1.058), (1.615e-07, 0.3164, 1.058), (-0.1339, 0.3232, 1.659), (-0.2473, 0.2473, 1.659), (-0.3232, 0.1339, 1.659), (-0.3498, 5.568e-07, 1.659), (-0.3232, -0.1339, 1.659), (-0.2473, -0.2473, 1.659), (-0.1339, -0.3232, 1.659), (-1.136e-07, -0.3498, 1.659), (0.1339, -0.3232, 1.659), (0.2473, -0.2473, 1.659), (0.3232, -0.1339, 1.659), (0.3498, 3.796e-07, 1.659), (0.3232, 0.1339, 1.659), (0.2473, 0.2473, 1.659), (0.1339, 0.3232, 1.659), (3.572e-08, 0.05946, 1.659), (-0.02276, 0.05494, 1.659), (-0.04205, 0.04205, 1.659), (-0.05494, 0.02276, 1.659), (-0.05946, 4.719e-07, 1.659), (-0.05494, -0.02275, 1.659), (-0.04205, -0.04205, 1.659), (-0.02276, -0.05494, 1.659), (-1.39e-08, -0.05946, 1.659), (0.02276, -0.05494, 1.659), (0.04205, -0.04205, 1.659), (0.05494, -0.02275, 1.659), (0.05946, 4.418e-07, 1.659), (0.05494, 0.02276, 1.659), (0.04205, 0.04205, 1.659), (0.02276, 0.05494, 1.659), (3.572e-08, 0.05946, 7.076), (-0.02276, 0.05494, 7.076), (-0.04205, 0.04205, 7.076), (-0.05494, 0.02276, 7.076), (-0.05946, 4.719e-07, 7.076), (-0.05494, -0.02275, 7.076), (-0.04205, -0.04205, 7.076), (-0.02276, -0.05494, 7.076), (-1.39e-08, -0.05946, 7.076), (0.02276, -0.05494, 7.076), (0.04205, -0.04205, 7.076), (0.05494, -0.02275, 7.076), (0.05946, 4.418e-07, 7.076), (0.05494, 0.02276, 7.076), (0.04205, 0.04205, 7.076), (0.02276, 0.05494, 7.076)], [], [(5, 8, 50, 49), (45, 42, 8, 5), (0, 48, 2, 3), (27, 24, 26, 23), (3, 2, 6, 7), (20, 23, 55, 54), (35, 38, 60, 59), (42, 39, 11, 8), (7, 6, 9, 10), (10, 9, 12, 13), (26, 29, 57, 56), (12, 9, 41, 38), (9, 6, 44, 41), (13, 12, 15, 16), (32, 35, 59, 58), (47, 1, 4, 63), (15, 12, 38, 35), (16, 15, 18, 19), (19, 18, 21, 22), (41, 44, 62, 61), (36, 33, 17, 14), (24, 21, 29, 26), (22, 21, 24, 25), (38, 41, 61, 60), (11, 14, 52, 51), (2, 48, 1, 47), (25, 24, 27, 28), (28, 27, 30, 31), (1, 5, 49, 4), (48, 45, 5, 1), (44, 47, 63, 62), (21, 18, 32, 29), (31, 30, 33, 34), (23, 26, 56, 55), (18, 15, 35, 32), (34, 33, 36, 37), (30, 27, 23, 20), (37, 36, 39, 40), (8, 11, 51, 50), (29, 32, 58, 57), (33, 30, 20, 17), (40, 39, 42, 43), (43, 42, 45, 46), (17, 20, 54, 53), (6, 2, 47, 44), (39, 36, 14, 11), (46, 45, 48, 0), (14, 17, 53, 52), (61, 62, 78, 77), (58, 59, 75, 74), (50, 51, 67, 66), (51, 52, 68, 67), (55, 56, 72, 71), (63, 4, 64, 79), (62, 63, 79, 78), (60, 61, 77, 76), (52, 53, 69, 68), (56, 57, 73, 72), (4, 49, 65, 64), (57, 58, 74, 73), (49, 50, 66, 65), (59, 60, 76, 75), (53, 54, 70, 69), (54, 55, 71, 70), (66, 67, 83, 82), (71, 72, 88, 87), (79, 64, 80, 95), (72, 73, 89, 88), (77, 78, 94, 93), (64, 65, 81, 80), (69, 70, 86, 85), (78, 79, 95, 94), (70, 71, 87, 86), (75, 76, 92, 91), (67, 68, 84, 83), (76, 77, 93, 92), (68, 69, 85, 84), (73, 74, 90, 89), (65, 66, 82, 81), (74, 75, 91, 90)])
me_sphere.polygons.foreach_set('use_smooth', [True] * 80)
_uv = me_sphere.uv_layers.new(name='UVMap')
_uv.uv.foreach_set('vector', [0.1191, 0.2533, 0.192, 0.2533, 0.192, 0.3643, 0.1191, 0.3643, 0.01754, 0.07473, 0.0428, 0.09578, 0.02793, 0.09921, 1.594e-08, 0.07593, 0.8031, 0.24, 0.9994, 0.2384, 1.0, 0.2545, 0.8038, 0.2571, 0.3242, 0.09578, 0.3494, 0.07473, 0.367, 0.07593, 0.339, 0.09921, 0.8038, 0.0, 1.0, 0.00211, 0.9994, 0.02316, 0.8031, 0.02227, 0.7354, 0.1115, 0.8029, 0.1116, 0.8029, 0.2226, 0.7354, 0.2225, 0.5434, 0.0004719, 0.595, 0.0001657, 0.595, 0.1112, 0.5434, 0.1115, 0.0428, 0.09578, 0.08948, 0.1119, 0.07955, 0.117, 0.02793, 0.09921, 0.8031, 0.02227, 0.9994, 0.02316, 0.9991, 0.04595, 0.8029, 0.04638, 0.8029, 0.04638, 0.9991, 0.04595, 0.9994, 0.067, 0.8031, 0.06865, 0.595, 0.2231, 0.6625, 0.223, 0.6625, 0.334, 0.595, 0.3341, 0.2165, 0.006053, 0.1505, 0.006053, 0.147, 1.1e-08, 0.22, 0.0, 0.1505, 0.006053, 0.08948, 0.01477, 0.07955, 0.009642, 0.147, 1.1e-08, 0.8031, 0.06865, 0.9994, 0.067, 1.0, 0.08312, 0.8038, 0.0857, 0.7354, 0.223, 0.8029, 0.2231, 0.8029, 0.3341, 0.7354, 0.334, 0.0, 0.2538, 0.05161, 0.2535, 0.05161, 0.3645, 1.594e-08, 0.3648, 0.2775, 0.01477, 0.2165, 0.006053, 0.22, 0.0, 0.2874, 0.009642, 0.8038, 0.2571, 1.0, 0.2592, 0.9994, 0.2803, 0.8031, 0.2794, 0.8031, 0.2794, 0.9994, 0.2803, 0.9991, 0.303, 0.8029, 0.3035, 0.6625, 0.0, 0.7354, 2.201e-08, 0.7354, 0.111, 0.6625, 0.111, 0.1505, 0.1206, 0.2165, 0.1206, 0.22, 0.1267, 0.147, 0.1267, 0.3494, 0.07473, 0.3494, 0.05194, 0.367, 0.05074, 0.367, 0.07593, 0.8029, 0.3035, 0.9991, 0.303, 0.9994, 0.3241, 0.8031, 0.3257, 0.595, 0.0001657, 0.6625, 0.0, 0.6625, 0.111, 0.595, 0.1112, 0.5434, 0.1119, 0.595, 0.1116, 0.595, 0.2226, 0.5434, 0.223, 0.0428, 0.03089, 0.01754, 0.05194, 0.0, 0.05074, 0.02793, 0.02746, 0.8031, 0.3257, 0.9994, 0.3241, 1.0, 0.3402, 0.8038, 0.3428, 0.8038, 0.0857, 1.0, 0.08781, 0.9994, 0.1089, 0.8031, 0.108, 0.05161, 0.2535, 0.1191, 0.2533, 0.1191, 0.3643, 0.05161, 0.3645, 0.01754, 0.05194, 0.01754, 0.07473, 1.594e-08, 0.07593, 0.0, 0.05074, 0.7354, 2.201e-08, 0.8029, 0.0001657, 0.8029, 0.1112, 0.7354, 0.111, 0.3494, 0.05194, 0.3242, 0.03089, 0.339, 0.02746, 0.367, 0.05074, 0.8031, 0.108, 0.9994, 0.1089, 0.9991, 0.1316, 0.8029, 0.1321, 0.5434, 0.2234, 0.595, 0.2231, 0.595, 0.3341, 0.5434, 0.3344, 0.3242, 0.03089, 0.2775, 0.01477, 0.2874, 0.009642, 0.339, 0.02746, 0.8029, 0.1321, 0.9991, 0.1316, 0.9994, 0.1527, 0.8031, 0.1544, 0.2775, 0.1119, 0.3242, 0.09578, 0.339, 0.09921, 0.2874, 0.117, 0.8031, 0.1544, 0.9994, 0.1527, 1.0, 0.1688, 0.8038, 0.1714, 0.192, 0.2533, 0.2595, 0.2535, 0.2595, 0.3645, 0.192, 0.3643, 0.6625, 0.223, 0.7354, 0.223, 0.7354, 0.334, 0.6625, 0.334, 0.2165, 0.1206, 0.2775, 0.1119, 0.2874, 0.117, 0.22, 0.1267, 0.8038, 0.1714, 1.0, 0.1735, 0.9994, 0.1946, 0.8031, 0.1937, 0.8031, 0.1937, 0.9994, 0.1946, 0.9991, 0.2173, 0.8029, 0.2178, 0.6625, 0.1115, 0.7354, 0.1115, 0.7354, 0.2225, 0.6625, 0.2225, 0.08948, 0.01477, 0.0428, 0.03089, 0.02793, 0.02746, 0.07955, 0.009642, 0.08948, 0.1119, 0.1505, 0.1206, 0.147, 0.1267, 0.07955, 0.117, 0.8029, 0.2178, 0.9991, 0.2173, 0.9994, 0.2384, 0.8031, 0.24, 0.595, 0.1116, 0.6625, 0.1115, 0.6625, 0.2225, 0.595, 0.2226, 0.22, 0.1267, 0.2874, 0.1363, 0.2011, 0.1809, 0.1897, 0.1792, 0.02793, 0.1541, 0.07955, 0.1363, 0.1658, 0.1809, 0.157, 0.1839, 0.339, 0.2259, 0.2874, 0.2437, 0.2011, 0.1991, 0.2099, 0.1961, 0.2874, 0.2437, 0.22, 0.2533, 0.1897, 0.2008, 0.2011, 0.1991, 0.02793, 0.2259, 0.0, 0.2026, 0.1523, 0.1921, 0.157, 0.1961, 0.339, 0.1541, 0.367, 0.1774, 0.2147, 0.1879, 0.2099, 0.1839, 0.2874, 0.1363, 0.339, 0.1541, 0.2099, 0.1839, 0.2011, 0.1809, 0.147, 0.1267, 0.22, 0.1267, 0.1897, 0.1792, 0.1773, 0.1792, 0.22, 0.2533, 0.147, 0.2533, 0.1773, 0.2008, 0.1897, 0.2008, 0.0, 0.2026, 1.594e-08, 0.1774, 0.1523, 0.1879, 0.1523, 0.1921, 0.367, 0.1774, 0.367, 0.2026, 0.2147, 0.1921, 0.2147, 0.1879, 1.594e-08, 0.1774, 0.02793, 0.1541, 0.157, 0.1839, 0.1523, 0.1879, 0.367, 0.2026, 0.339, 0.2259, 0.2099, 0.1961, 0.2147, 0.1921, 0.07955, 0.1363, 0.147, 0.1267, 0.1773, 0.1792, 0.1658, 0.1809, 0.147, 0.2533, 0.07955, 0.2437, 0.1658, 0.1991, 0.1773, 0.2008, 0.07955, 0.2437, 0.02793, 0.2259, 0.157, 0.1961, 0.1658, 0.1991, 0.5319, 0.0, 0.5434, 2.815e-05, 0.5434, 0.9999, 0.5319, 0.9999, 0.367, 8.024e-05, 0.3757, 2.819e-05, 0.3757, 0.9999, 0.367, 1.0, 0.4993, 8.024e-05, 0.5081, 2.817e-05, 0.5081, 0.9999, 0.4993, 1.0, 0.3757, 2.819e-05, 0.3872, 0.0, 0.3872, 0.9999, 0.3757, 0.9999, 0.4754, 0.0, 0.4878, 0.0, 0.4878, 0.9999, 0.4754, 0.9999, 0.5081, 2.817e-05, 0.5195, 0.0, 0.5195, 0.9999, 0.5081, 0.9999, 0.4313, 2.201e-08, 0.4437, 0.0, 0.4437, 0.9999, 0.4313, 0.9999, 0.4878, 0.0, 0.4993, 2.815e-05, 0.4993, 0.9999, 0.4878, 0.9999, 0.4437, 0.0, 0.4552, 2.819e-05, 0.4552, 0.9999, 0.4437, 0.9999, 0.4552, 8.022e-05, 0.464, 2.817e-05, 0.464, 0.9999, 0.4552, 1.0, 0.4111, 8.026e-05, 0.4198, 2.819e-05, 0.4198, 0.9999, 0.4111, 1.0, 0.464, 2.817e-05, 0.4754, 0.0, 0.4754, 0.9999, 0.464, 0.9999, 0.4198, 2.819e-05, 0.4313, 2.201e-08, 0.4313, 0.9999, 0.4198, 0.9999, 0.3872, 0.0, 0.3996, 2.201e-08, 0.3996, 0.9999, 0.3872, 0.9999, 0.5195, 0.0, 0.5319, 0.0, 0.5319, 0.9999, 0.5195, 0.9999, 0.3996, 2.201e-08, 0.4111, 2.817e-05, 0.4111, 0.9999, 0.3996, 0.9999])
me_sphere.materials.append(mat_material_001)
me_sphere.use_remesh_preserve_volume = False
me_sphere.use_remesh_preserve_attributes = False
me_sphere.use_mirror_vertex_groups = False
me_sphere.update()

# ---- objects
ob_lampe = bpy.data.objects.new('Lampe', None)
ob_birne = bpy.data.objects.new('Birne', me_sphere_001)
ob_schirm = bpy.data.objects.new('Schirm', me_cone)
ob_fassung = bpy.data.objects.new('Fassung', me_sphere)

# ---- transforms, parenting, visibility, modifiers, constraints
ob_lampe.location = (0.0, 0.0, 0.0)
ob_lampe.scale = (0.153, 0.153, 0.153)
ob_lampe.empty_image_offset = (0.0, 0.0)
ob_lampe.lineart.crease_threshold = 0.0
ob_birne.parent = ob_lampe
ob_birne.location = (0.0, 0.0, -6.743)
ob_birne.lineart.crease_threshold = 0.0
ob_schirm.parent = ob_lampe
ob_schirm.location = (0.0, 0.0, -6.566)
ob_schirm.scale = (5.353, 5.353, 1.389)
ob_schirm.lineart.crease_threshold = 0.0
ob_fassung.parent = ob_lampe
ob_fassung.location = (0.0, 0.0, -6.743)
ob_fassung.lineart.crease_threshold = 0.0

# ---- collection membership
col_collection_1.objects.link(ob_lampe)
col_collection_11.objects.link(ob_birne)
col_collection_11.objects.link(ob_schirm)
col_collection_11.objects.link(ob_fassung)

# ---- scene / render settings (as saved in the file)
scene.frame_start = 1; scene.frame_end = 250; scene.frame_set(1)
scene.render.engine = 'CYCLES'
scene.render.resolution_percentage = 50
scene.render.dither_intensity = 0.0
scene.cycles.use_denoising = False
scene.cycles.samples = 128
scene.cycles.sampling_pattern = 'TABULATED_SOBOL'
scene.cycles.use_adaptive_sampling = False
scene.cycles.use_light_tree = False
scene.cycles.blur_glossy = 0.0
scene.cycles.max_bounces = 1
scene.cycles.transparent_max_bounces = 4
scene.cycles.sample_clamp_indirect = 0.0
scene.view_settings.view_transform = 'Standard'
bpy.context.view_layer.update()

# ---- added for rendering (the .blend has no active camera and no usable light): camera, sun
cam_auto = bpy.data.cameras.new('AutoCamera')
cam_auto.lens = 50.0
cam_auto.sensor_width = 36.0
cam_auto.clip_end = 1000.0
ob_auto_camera = bpy.data.objects.new('AutoCamera', cam_auto)
scene.collection.objects.link(ob_auto_camera)
ob_auto_camera.location = (2.44493, -2.93392, 1.37179)
ob_auto_camera.rotation_euler = (1.09748, -7.21219e-08, 0.694738)
scene.camera = ob_auto_camera
light_auto_sun = bpy.data.lights.new('AutoSun', 'SUN')
light_auto_sun.energy = 3.0
light_auto_sun.angle = 0.0523599
ob_auto_sun = bpy.data.objects.new('AutoSun', light_auto_sun)
scene.collection.objects.link(ob_auto_sun)
ob_auto_sun.rotation_euler = (0.872665, 0.174533, 0.523599)
bpy.context.view_layer.update()
